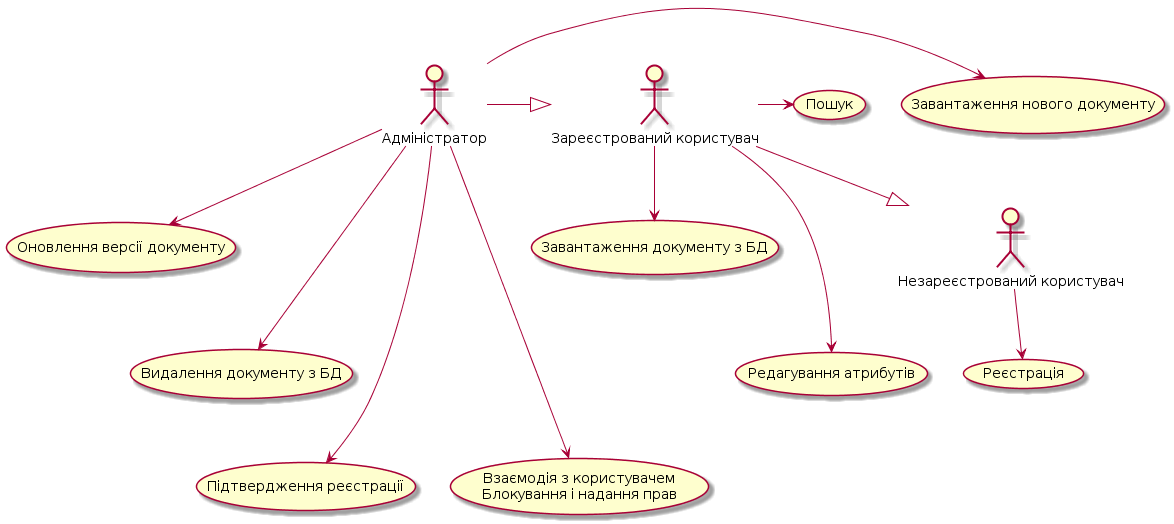

The diagram above was rendered by PlantUML. Its source (embedded in the PNG):
@startuml
:Адміністратор: -> (Завантаження нового документу) 
:Адміністратор: --> (Оновлення версії документу)
:Адміністратор: ---> (Видалення документу з БД) 
:Адміністратор: ----> (Підтвердження реєстрації)
:Адміністратор: ----> (Взаємодія з користувачем\nБлокування і надання прав) 

Адміністратор -|> :Зареєстрований користувач:

:Зареєстрований користувач: -> (Пошук)
:Зареєстрований користувач: --> (Завантаження документу з БД)
:Зареєстрований користувач: ---> (Редагування атрибутів)

:Зареєстрований користувач: --|> :Незареєстрований користувач:
:Незареєстрований користувач: --> (Реєстрація)
@enduml